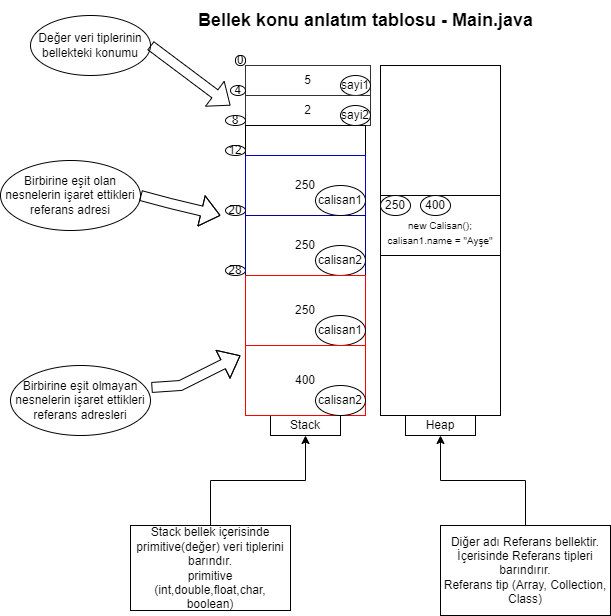

The diagram above was exported from draw.io. Its source (the exported page's mxGraphModel, read from the mxfile embedded in the PNG):
<mxGraphModel dx="1723" dy="767" grid="1" gridSize="10" guides="1" tooltips="1" connect="1" arrows="1" fold="1" page="1" pageScale="1" pageWidth="850" pageHeight="1100" math="0" shadow="0">
  <root>
    <mxCell id="0" />
    <mxCell id="1" parent="0" />
    <mxCell id="80xlLk057dz4cwti8mpq-1" value="" style="rounded=0;whiteSpace=wrap;html=1;" parent="1" vertex="1">
      <mxGeometry x="440" y="100" width="120" height="350" as="geometry" />
    </mxCell>
    <mxCell id="80xlLk057dz4cwti8mpq-2" value="" style="rounded=0;whiteSpace=wrap;html=1;" parent="1" vertex="1">
      <mxGeometry x="305" y="100" width="120" height="350" as="geometry" />
    </mxCell>
    <mxCell id="80xlLk057dz4cwti8mpq-3" value="Stack" style="rounded=0;whiteSpace=wrap;html=1;" parent="1" vertex="1">
      <mxGeometry x="330" y="450" width="70" height="20" as="geometry" />
    </mxCell>
    <mxCell id="80xlLk057dz4cwti8mpq-4" value="Heap" style="rounded=0;whiteSpace=wrap;html=1;" parent="1" vertex="1">
      <mxGeometry x="465" y="450" width="70" height="20" as="geometry" />
    </mxCell>
    <mxCell id="9_L53rL_FO-BmuFLk_dR-38" style="edgeStyle=orthogonalEdgeStyle;rounded=0;orthogonalLoop=1;jettySize=auto;html=1;entryX=0.5;entryY=1;entryDx=0;entryDy=0;" parent="1" source="9_L53rL_FO-BmuFLk_dR-1" target="80xlLk057dz4cwti8mpq-3" edge="1">
      <mxGeometry relative="1" as="geometry" />
    </mxCell>
    <mxCell id="9_L53rL_FO-BmuFLk_dR-1" value="Stack bellek içerisinde primitive(değer) veri tiplerini barındır.&lt;br&gt;primitive (int,double,float,char, boolean)" style="rounded=0;whiteSpace=wrap;html=1;" parent="1" vertex="1">
      <mxGeometry x="190" y="560" width="160" height="85" as="geometry" />
    </mxCell>
    <mxCell id="9_L53rL_FO-BmuFLk_dR-39" style="edgeStyle=orthogonalEdgeStyle;rounded=0;orthogonalLoop=1;jettySize=auto;html=1;entryX=0.5;entryY=1;entryDx=0;entryDy=0;" parent="1" source="9_L53rL_FO-BmuFLk_dR-3" target="80xlLk057dz4cwti8mpq-4" edge="1">
      <mxGeometry relative="1" as="geometry">
        <mxPoint x="500" y="500" as="targetPoint" />
      </mxGeometry>
    </mxCell>
    <mxCell id="9_L53rL_FO-BmuFLk_dR-3" value="Diğer adı Referans bellektir.&lt;br&gt;İçerisinde Referans tipleri barındırır.&lt;br&gt;Referans tip (Array, Collection, Class)" style="rounded=0;whiteSpace=wrap;html=1;" parent="1" vertex="1">
      <mxGeometry x="500" y="560" width="170" height="90" as="geometry" />
    </mxCell>
    <mxCell id="9_L53rL_FO-BmuFLk_dR-6" value="5" style="rounded=0;whiteSpace=wrap;html=1;strokeColor=#333333;" parent="1" vertex="1">
      <mxGeometry x="305" y="100" width="125" height="30" as="geometry" />
    </mxCell>
    <mxCell id="9_L53rL_FO-BmuFLk_dR-7" value="0" style="rounded=1;whiteSpace=wrap;html=1;arcSize=44;" parent="1" vertex="1">
      <mxGeometry x="295" y="90" width="10" height="10" as="geometry" />
    </mxCell>
    <mxCell id="9_L53rL_FO-BmuFLk_dR-9" value="4" style="ellipse;whiteSpace=wrap;html=1;" parent="1" vertex="1">
      <mxGeometry x="290" y="120" width="15" height="10" as="geometry" />
    </mxCell>
    <mxCell id="9_L53rL_FO-BmuFLk_dR-10" value="sayi1" style="ellipse;whiteSpace=wrap;html=1;" parent="1" vertex="1">
      <mxGeometry x="400" y="110" width="30" height="20" as="geometry" />
    </mxCell>
    <mxCell id="9_L53rL_FO-BmuFLk_dR-11" value="2" style="rounded=0;whiteSpace=wrap;html=1;strokeColor=#333333;" parent="1" vertex="1">
      <mxGeometry x="305" y="130" width="125" height="30" as="geometry" />
    </mxCell>
    <mxCell id="9_L53rL_FO-BmuFLk_dR-12" value="8" style="ellipse;whiteSpace=wrap;html=1;" parent="1" vertex="1">
      <mxGeometry x="285" y="150" width="20" height="10" as="geometry" />
    </mxCell>
    <mxCell id="9_L53rL_FO-BmuFLk_dR-14" value="" style="rounded=0;whiteSpace=wrap;html=1;" parent="1" vertex="1">
      <mxGeometry x="305" y="160" width="120" height="30" as="geometry" />
    </mxCell>
    <mxCell id="9_L53rL_FO-BmuFLk_dR-16" value="12" style="ellipse;whiteSpace=wrap;html=1;" parent="1" vertex="1">
      <mxGeometry x="285" y="180" width="20" height="10" as="geometry" />
    </mxCell>
    <mxCell id="9_L53rL_FO-BmuFLk_dR-18" value="sayi2" style="ellipse;whiteSpace=wrap;html=1;" parent="1" vertex="1">
      <mxGeometry x="400" y="140" width="30" height="20" as="geometry" />
    </mxCell>
    <mxCell id="9_L53rL_FO-BmuFLk_dR-19" value="250" style="rounded=0;whiteSpace=wrap;html=1;strokeColor=#0000CC;" parent="1" vertex="1">
      <mxGeometry x="305" y="190" width="120" height="60" as="geometry" />
    </mxCell>
    <mxCell id="9_L53rL_FO-BmuFLk_dR-20" value="&lt;font style=&quot;font-size: 10px;&quot;&gt;&lt;br&gt;new Calisan();&lt;br&gt;calisan1.name = &quot;Ayşe&quot;&lt;/font&gt;" style="rounded=0;whiteSpace=wrap;html=1;" parent="1" vertex="1">
      <mxGeometry x="440" y="230" width="120" height="60" as="geometry" />
    </mxCell>
    <mxCell id="9_L53rL_FO-BmuFLk_dR-21" value="250" style="ellipse;whiteSpace=wrap;html=1;" parent="1" vertex="1">
      <mxGeometry x="440" y="230" width="30" height="20" as="geometry" />
    </mxCell>
    <mxCell id="9_L53rL_FO-BmuFLk_dR-24" value="20" style="ellipse;whiteSpace=wrap;html=1;" parent="1" vertex="1">
      <mxGeometry x="285" y="240" width="20" height="10" as="geometry" />
    </mxCell>
    <mxCell id="9_L53rL_FO-BmuFLk_dR-25" value="28" style="ellipse;whiteSpace=wrap;html=1;" parent="1" vertex="1">
      <mxGeometry x="285" y="300" width="20" height="10" as="geometry" />
    </mxCell>
    <mxCell id="9_L53rL_FO-BmuFLk_dR-26" value="250" style="rounded=0;whiteSpace=wrap;html=1;strokeColor=#000099;" parent="1" vertex="1">
      <mxGeometry x="305" y="250" width="120" height="60" as="geometry" />
    </mxCell>
    <mxCell id="9_L53rL_FO-BmuFLk_dR-27" value="calisan1" style="ellipse;whiteSpace=wrap;html=1;" parent="1" vertex="1">
      <mxGeometry x="375" y="220" width="50" height="30" as="geometry" />
    </mxCell>
    <mxCell id="9_L53rL_FO-BmuFLk_dR-28" value="calisan2" style="ellipse;whiteSpace=wrap;html=1;" parent="1" vertex="1">
      <mxGeometry x="375" y="280" width="50" height="30" as="geometry" />
    </mxCell>
    <mxCell id="9_L53rL_FO-BmuFLk_dR-29" value="250" style="rounded=0;whiteSpace=wrap;html=1;strokeColor=#FF0000;" parent="1" vertex="1">
      <mxGeometry x="305" y="310" width="120" height="70" as="geometry" />
    </mxCell>
    <mxCell id="9_L53rL_FO-BmuFLk_dR-30" value="calisan1" style="ellipse;whiteSpace=wrap;html=1;" parent="1" vertex="1">
      <mxGeometry x="375" y="350" width="50" height="30" as="geometry" />
    </mxCell>
    <mxCell id="9_L53rL_FO-BmuFLk_dR-31" value="400" style="rounded=0;whiteSpace=wrap;html=1;strokeColor=#FF0000;" parent="1" vertex="1">
      <mxGeometry x="305" y="380" width="120" height="70" as="geometry" />
    </mxCell>
    <mxCell id="9_L53rL_FO-BmuFLk_dR-32" value="calisan2" style="ellipse;whiteSpace=wrap;html=1;" parent="1" vertex="1">
      <mxGeometry x="375" y="420" width="50" height="30" as="geometry" />
    </mxCell>
    <mxCell id="9_L53rL_FO-BmuFLk_dR-34" value="400" style="ellipse;whiteSpace=wrap;html=1;" parent="1" vertex="1">
      <mxGeometry x="480" y="230" width="30" height="20" as="geometry" />
    </mxCell>
    <mxCell id="9_L53rL_FO-BmuFLk_dR-35" value="Birbirine eşit olmayan nesnelerin işaret ettikleri referans adresleri" style="ellipse;whiteSpace=wrap;html=1;" parent="1" vertex="1">
      <mxGeometry x="70" y="400" width="140" height="70" as="geometry" />
    </mxCell>
    <mxCell id="9_L53rL_FO-BmuFLk_dR-37" value="" style="shape=flexArrow;endArrow=classic;html=1;rounded=0;exitX=1.007;exitY=0.314;exitDx=0;exitDy=0;exitPerimeter=0;" parent="1" source="9_L53rL_FO-BmuFLk_dR-35" edge="1">
      <mxGeometry width="50" height="50" relative="1" as="geometry">
        <mxPoint x="220" y="420" as="sourcePoint" />
        <mxPoint x="300" y="390" as="targetPoint" />
        <Array as="points">
          <mxPoint x="240" y="420" />
        </Array>
      </mxGeometry>
    </mxCell>
    <mxCell id="9_L53rL_FO-BmuFLk_dR-40" value="Birbirine eşit olan nesnelerin işaret ettikleri referans adresi" style="ellipse;whiteSpace=wrap;html=1;" parent="1" vertex="1">
      <mxGeometry x="60" y="195" width="140" height="70" as="geometry" />
    </mxCell>
    <mxCell id="9_L53rL_FO-BmuFLk_dR-41" value="" style="shape=flexArrow;endArrow=classic;html=1;rounded=0;exitX=1;exitY=0.5;exitDx=0;exitDy=0;" parent="1" source="9_L53rL_FO-BmuFLk_dR-40" edge="1">
      <mxGeometry width="50" height="50" relative="1" as="geometry">
        <mxPoint x="220" y="238" as="sourcePoint" />
        <mxPoint x="280" y="250" as="targetPoint" />
        <Array as="points">
          <mxPoint x="230" y="238" />
        </Array>
      </mxGeometry>
    </mxCell>
    <mxCell id="9_L53rL_FO-BmuFLk_dR-42" value="&lt;font style=&quot;font-size: 12px;&quot;&gt;Değer veri tiplerinin bellekteki konumu&lt;/font&gt;" style="ellipse;whiteSpace=wrap;html=1;fontSize=10;" parent="1" vertex="1">
      <mxGeometry x="90" y="50" width="120" height="60" as="geometry" />
    </mxCell>
    <mxCell id="9_L53rL_FO-BmuFLk_dR-43" value="" style="shape=flexArrow;endArrow=classic;html=1;rounded=0;fontSize=12;" parent="1" edge="1">
      <mxGeometry width="50" height="50" relative="1" as="geometry">
        <mxPoint x="210" y="80" as="sourcePoint" />
        <mxPoint x="290" y="140" as="targetPoint" />
      </mxGeometry>
    </mxCell>
    <mxCell id="HJTi280OURn8LDvHERW3-1" value="&lt;font style=&quot;font-size: 18px;&quot;&gt;&lt;b&gt;Bellek konu anlatım tablosu - Main.java&lt;/b&gt;&lt;/font&gt;" style="text;html=1;resizable=0;autosize=1;align=center;verticalAlign=middle;points=[];fillColor=none;strokeColor=none;rounded=0;" vertex="1" parent="1">
      <mxGeometry x="245" y="35" width="360" height="40" as="geometry" />
    </mxCell>
  </root>
</mxGraphModel>